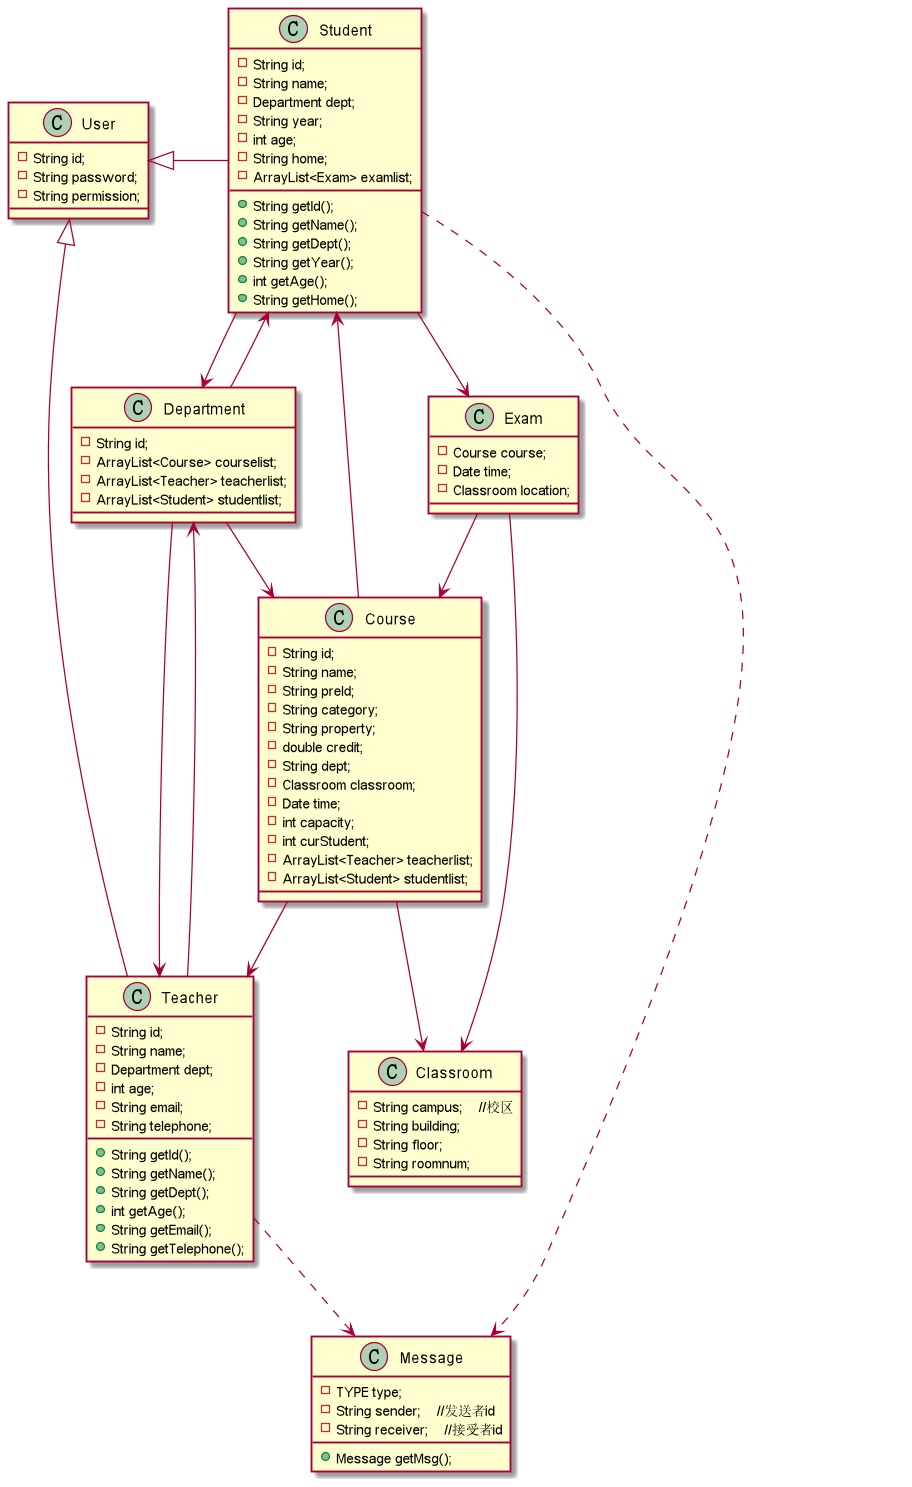

The diagram above was rendered by PlantUML. Its source (embedded in the PNG):
@startuml

class Student {
    - String id;
    - String name;
    - Department dept;
    - String year;
    - int age;
    - String home;
    - ArrayList<Exam> examlist;
    + String getId();
    + String getName();
    + String getDept();
    + String getYear();
    + int getAge();
    + String getHome();
}

Student --> Department
Student --> Exam
Student ..> Message

class Teacher {
    - String id;
    - String name;
    - Department dept;
    - int age;
    - String email;
    - String telephone;
    + String getId();
    + String getName();
    + String getDept();
    + int getAge();
    + String getEmail();
    + String getTelephone();
}

Teacher --> Department
Teacher ..> Message

class Course {
    - String id;
    - String name;
    - String preId;
    - String category;
    - String property;
    - double credit;
    - String dept;
    - Classroom classroom;
    - Date time;
    - int capacity;
    - int curStudent;
    - ArrayList<Teacher> teacherlist;
    - ArrayList<Student> studentlist;
}

Course --> Classroom
Course --> Teacher
Course --> Student

class Department {
    - String id;
    - ArrayList<Course> courselist;
    - ArrayList<Teacher> teacherlist;
    - ArrayList<Student> studentlist;
}

Department --> Course
Department --> Student
Department --> Teacher

class Classroom {
    - String campus;    //校区
    - String building;
    - String floor;
    - String roomnum;
}

class Message {
    - TYPE type;
    - String sender;    //发送者id
    - String receiver;    //接受者id
    + Message getMsg();
}

class Exam {
    - Course course;
    - Date time;
    - Classroom location;
}

Exam --> Course
Exam --> Classroom

class User {
    - String id;
    - String password;
    - String permission;
}

User <|- Student
User <|- Teacher

@enduml